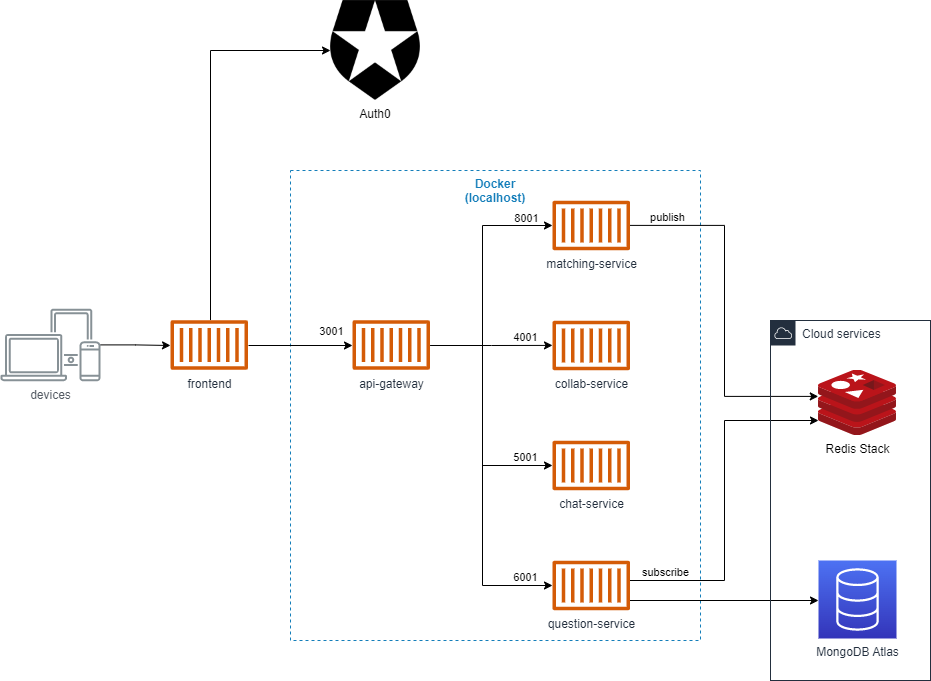

The diagram above was exported from draw.io. Its source (the exported page's mxGraphModel, read from the mxfile embedded in the PNG):
<mxGraphModel dx="1752" dy="806" grid="1" gridSize="10" guides="1" tooltips="1" connect="1" arrows="1" fold="1" page="1" pageScale="1" pageWidth="1100" pageHeight="850" math="0" shadow="0">
  <root>
    <mxCell id="0" />
    <mxCell id="1" parent="0" />
    <mxCell id="2" value="Docker&#10;(localhost)" style="fillColor=none;strokeColor=#147EBA;dashed=1;verticalAlign=top;fontStyle=1;fontColor=#147EBA;" vertex="1" parent="1">
      <mxGeometry x="400" y="210" width="410" height="470" as="geometry" />
    </mxCell>
    <mxCell id="3" style="edgeStyle=orthogonalEdgeStyle;rounded=0;orthogonalLoop=1;jettySize=auto;html=1;entryX=-0.003;entryY=0.403;entryDx=0;entryDy=0;entryPerimeter=0;" edge="1" source="5" target="28" parent="1">
      <mxGeometry relative="1" as="geometry">
        <Array as="points">
          <mxPoint x="834" y="265" />
          <mxPoint x="834" y="436" />
        </Array>
      </mxGeometry>
    </mxCell>
    <mxCell id="4" value="publish" style="edgeLabel;html=1;align=center;verticalAlign=middle;resizable=0;points=[];" vertex="1" connectable="0" parent="3">
      <mxGeometry x="-0.8369" relative="1" as="geometry">
        <mxPoint x="8" y="-8" as="offset" />
      </mxGeometry>
    </mxCell>
    <mxCell id="5" value="matching-service" style="sketch=0;outlineConnect=0;fontColor=#232F3E;gradientColor=none;fillColor=#D45B07;strokeColor=none;dashed=0;verticalLabelPosition=bottom;verticalAlign=top;align=center;html=1;fontSize=12;fontStyle=0;aspect=fixed;pointerEvents=1;shape=mxgraph.aws4.container_1;" vertex="1" parent="1">
      <mxGeometry x="662" y="240" width="77.42" height="50" as="geometry" />
    </mxCell>
    <mxCell id="6" value="collab-service" style="sketch=0;outlineConnect=0;fontColor=#232F3E;gradientColor=none;fillColor=#D45B07;strokeColor=none;dashed=0;verticalLabelPosition=bottom;verticalAlign=top;align=center;html=1;fontSize=12;fontStyle=0;aspect=fixed;pointerEvents=1;shape=mxgraph.aws4.container_1;" vertex="1" parent="1">
      <mxGeometry x="662" y="360" width="77.42" height="50" as="geometry" />
    </mxCell>
    <mxCell id="7" value="chat-service" style="sketch=0;outlineConnect=0;fontColor=#232F3E;gradientColor=none;fillColor=#D45B07;strokeColor=none;dashed=0;verticalLabelPosition=bottom;verticalAlign=top;align=center;html=1;fontSize=12;fontStyle=0;aspect=fixed;pointerEvents=1;shape=mxgraph.aws4.container_1;" vertex="1" parent="1">
      <mxGeometry x="662" y="480" width="77.42" height="50" as="geometry" />
    </mxCell>
    <mxCell id="8" style="edgeStyle=orthogonalEdgeStyle;rounded=0;orthogonalLoop=1;jettySize=auto;html=1;" edge="1" source="11" target="30" parent="1">
      <mxGeometry relative="1" as="geometry">
        <Array as="points">
          <mxPoint x="880" y="640" />
          <mxPoint x="880" y="640" />
        </Array>
      </mxGeometry>
    </mxCell>
    <mxCell id="9" style="edgeStyle=orthogonalEdgeStyle;rounded=0;orthogonalLoop=1;jettySize=auto;html=1;" edge="1" source="11" target="28" parent="1">
      <mxGeometry relative="1" as="geometry">
        <Array as="points">
          <mxPoint x="834" y="620" />
          <mxPoint x="834" y="460" />
        </Array>
      </mxGeometry>
    </mxCell>
    <mxCell id="10" value="subscribe" style="edgeLabel;html=1;align=center;verticalAlign=middle;resizable=0;points=[];" vertex="1" connectable="0" parent="9">
      <mxGeometry x="-0.8173" y="4" relative="1" as="geometry">
        <mxPoint x="3" y="-5" as="offset" />
      </mxGeometry>
    </mxCell>
    <mxCell id="11" value="question-service" style="sketch=0;outlineConnect=0;fontColor=#232F3E;gradientColor=none;fillColor=#D45B07;strokeColor=none;dashed=0;verticalLabelPosition=bottom;verticalAlign=top;align=center;html=1;fontSize=12;fontStyle=0;aspect=fixed;pointerEvents=1;shape=mxgraph.aws4.container_1;" vertex="1" parent="1">
      <mxGeometry x="662" y="600" width="77.42" height="50" as="geometry" />
    </mxCell>
    <mxCell id="12" style="edgeStyle=orthogonalEdgeStyle;rounded=0;orthogonalLoop=1;jettySize=auto;html=1;entryX=0;entryY=0.5;entryDx=0;entryDy=0;" edge="1" source="24" target="23" parent="1">
      <mxGeometry relative="1" as="geometry">
        <Array as="points">
          <mxPoint x="320" y="90" />
        </Array>
        <mxPoint x="400" y="119" as="targetPoint" />
        <mxPoint x="320.0139999999999" y="346" as="sourcePoint" />
      </mxGeometry>
    </mxCell>
    <mxCell id="13" style="edgeStyle=orthogonalEdgeStyle;rounded=0;orthogonalLoop=1;jettySize=auto;html=1;" edge="1" target="5" parent="1">
      <mxGeometry relative="1" as="geometry">
        <Array as="points">
          <mxPoint x="592" y="385" />
          <mxPoint x="592" y="265" />
        </Array>
        <mxPoint x="540" y="385" as="sourcePoint" />
      </mxGeometry>
    </mxCell>
    <mxCell id="14" value="8001" style="edgeLabel;html=1;align=center;verticalAlign=middle;resizable=0;points=[];" vertex="1" connectable="0" parent="13">
      <mxGeometry x="0.8549" y="9" relative="1" as="geometry">
        <mxPoint x="-9" y="1" as="offset" />
      </mxGeometry>
    </mxCell>
    <mxCell id="15" style="edgeStyle=orthogonalEdgeStyle;rounded=0;orthogonalLoop=1;jettySize=auto;html=1;" edge="1" target="6" parent="1">
      <mxGeometry relative="1" as="geometry">
        <mxPoint x="540" y="385" as="sourcePoint" />
      </mxGeometry>
    </mxCell>
    <mxCell id="16" value="4001" style="edgeLabel;html=1;align=center;verticalAlign=middle;resizable=0;points=[];" vertex="1" connectable="0" parent="15">
      <mxGeometry x="0.6473" relative="1" as="geometry">
        <mxPoint x="-6" y="-8" as="offset" />
      </mxGeometry>
    </mxCell>
    <mxCell id="17" style="edgeStyle=orthogonalEdgeStyle;rounded=0;orthogonalLoop=1;jettySize=auto;html=1;" edge="1" target="7" parent="1">
      <mxGeometry relative="1" as="geometry">
        <Array as="points">
          <mxPoint x="592" y="385" />
          <mxPoint x="592" y="505" />
        </Array>
        <mxPoint x="540" y="385" as="sourcePoint" />
      </mxGeometry>
    </mxCell>
    <mxCell id="18" style="edgeStyle=orthogonalEdgeStyle;rounded=0;orthogonalLoop=1;jettySize=auto;html=1;" edge="1" target="11" parent="1">
      <mxGeometry relative="1" as="geometry">
        <Array as="points">
          <mxPoint x="592" y="385" />
          <mxPoint x="592" y="625" />
        </Array>
        <mxPoint x="540" y="385" as="sourcePoint" />
      </mxGeometry>
    </mxCell>
    <mxCell id="19" style="edgeStyle=orthogonalEdgeStyle;rounded=0;orthogonalLoop=1;jettySize=auto;html=1;entryX=0;entryY=0.5;entryDx=0;entryDy=0;entryPerimeter=0;exitX=1;exitY=0.5;exitDx=0;exitDy=0;exitPerimeter=0;" edge="1" parent="1">
      <mxGeometry relative="1" as="geometry">
        <mxPoint x="358" y="385" as="sourcePoint" />
        <mxPoint x="462" y="385" as="targetPoint" />
      </mxGeometry>
    </mxCell>
    <mxCell id="20" value="3001" style="edgeLabel;html=1;align=center;verticalAlign=middle;resizable=0;points=[];" vertex="1" connectable="0" parent="19">
      <mxGeometry x="0.1816" y="4" relative="1" as="geometry">
        <mxPoint x="21" y="-11" as="offset" />
      </mxGeometry>
    </mxCell>
    <mxCell id="21" style="edgeStyle=orthogonalEdgeStyle;rounded=0;orthogonalLoop=1;jettySize=auto;html=1;entryX=0;entryY=0.5;entryDx=0;entryDy=0;entryPerimeter=0;" edge="1" source="22" parent="1">
      <mxGeometry relative="1" as="geometry">
        <mxPoint x="280" y="385" as="targetPoint" />
      </mxGeometry>
    </mxCell>
    <mxCell id="22" value="devices" style="sketch=0;outlineConnect=0;gradientColor=none;fontColor=#545B64;strokeColor=none;fillColor=#879196;dashed=0;verticalLabelPosition=bottom;verticalAlign=top;align=center;html=1;fontSize=12;fontStyle=0;aspect=fixed;shape=mxgraph.aws4.illustration_devices;pointerEvents=1" vertex="1" parent="1">
      <mxGeometry x="110" y="348" width="100" height="73" as="geometry" />
    </mxCell>
    <mxCell id="23" value="Auth0" style="shape=image;verticalLabelPosition=bottom;labelBackgroundColor=default;verticalAlign=top;aspect=fixed;imageAspect=0;image=https://seeklogo.com/images/A/auth0-logo-CB96B17A7D-seeklogo.com.png;" vertex="1" parent="1">
      <mxGeometry x="440" y="40" width="90" height="100" as="geometry" />
    </mxCell>
    <mxCell id="24" value="frontend" style="sketch=0;outlineConnect=0;fontColor=#232F3E;gradientColor=none;fillColor=#D45B07;strokeColor=none;dashed=0;verticalLabelPosition=bottom;verticalAlign=top;align=center;html=1;fontSize=12;fontStyle=0;aspect=fixed;pointerEvents=1;shape=mxgraph.aws4.container_1;" vertex="1" parent="1">
      <mxGeometry x="280" y="359.5" width="77.42" height="50" as="geometry" />
    </mxCell>
    <mxCell id="25" value="api-gateway" style="sketch=0;outlineConnect=0;fontColor=#232F3E;gradientColor=none;fillColor=#D45B07;strokeColor=none;dashed=0;verticalLabelPosition=bottom;verticalAlign=top;align=center;html=1;fontSize=12;fontStyle=0;aspect=fixed;pointerEvents=1;shape=mxgraph.aws4.container_1;" vertex="1" parent="1">
      <mxGeometry x="462" y="359.5" width="77.42" height="50" as="geometry" />
    </mxCell>
    <mxCell id="26" value="5001" style="edgeLabel;html=1;align=center;verticalAlign=middle;resizable=0;points=[];" vertex="1" connectable="0" parent="1">
      <mxGeometry x="634.9985875386668" y="496.9955172413793" as="geometry" />
    </mxCell>
    <mxCell id="27" value="6001" style="edgeLabel;html=1;align=center;verticalAlign=middle;resizable=0;points=[];" vertex="1" connectable="0" parent="1">
      <mxGeometry x="634.9985875386668" y="616.9955172413793" as="geometry" />
    </mxCell>
    <mxCell id="28" value="Redis Stack" style="sketch=0;aspect=fixed;html=1;points=[];align=center;image;fontSize=12;image=img/lib/mscae/Cache_Redis_Product.svg;" vertex="1" parent="1">
      <mxGeometry x="928" y="409.5" width="78" height="65.52" as="geometry" />
    </mxCell>
    <mxCell id="29" value="Cloud services" style="points=[[0,0],[0.25,0],[0.5,0],[0.75,0],[1,0],[1,0.25],[1,0.5],[1,0.75],[1,1],[0.75,1],[0.5,1],[0.25,1],[0,1],[0,0.75],[0,0.5],[0,0.25]];outlineConnect=0;gradientColor=none;html=1;whiteSpace=wrap;fontSize=12;fontStyle=0;container=1;pointerEvents=0;collapsible=0;recursiveResize=0;shape=mxgraph.aws4.group;grIcon=mxgraph.aws4.group_aws_cloud;strokeColor=#232F3E;fillColor=none;verticalAlign=top;align=left;spacingLeft=30;fontColor=#232F3E;dashed=0;" vertex="1" parent="1">
      <mxGeometry x="880" y="360" width="160" height="360" as="geometry" />
    </mxCell>
    <mxCell id="30" value="MongoDB Atlas" style="sketch=0;points=[[0,0,0],[0.25,0,0],[0.5,0,0],[0.75,0,0],[1,0,0],[0,1,0],[0.25,1,0],[0.5,1,0],[0.75,1,0],[1,1,0],[0,0.25,0],[0,0.5,0],[0,0.75,0],[1,0.25,0],[1,0.5,0],[1,0.75,0]];outlineConnect=0;fontColor=#232F3E;gradientColor=#4D72F3;gradientDirection=north;fillColor=#3334B9;strokeColor=#ffffff;dashed=0;verticalLabelPosition=bottom;verticalAlign=top;align=center;html=1;fontSize=12;fontStyle=0;aspect=fixed;shape=mxgraph.aws4.resourceIcon;resIcon=mxgraph.aws4.database;" vertex="1" parent="29">
      <mxGeometry x="48" y="240" width="78" height="78" as="geometry" />
    </mxCell>
  </root>
</mxGraphModel>